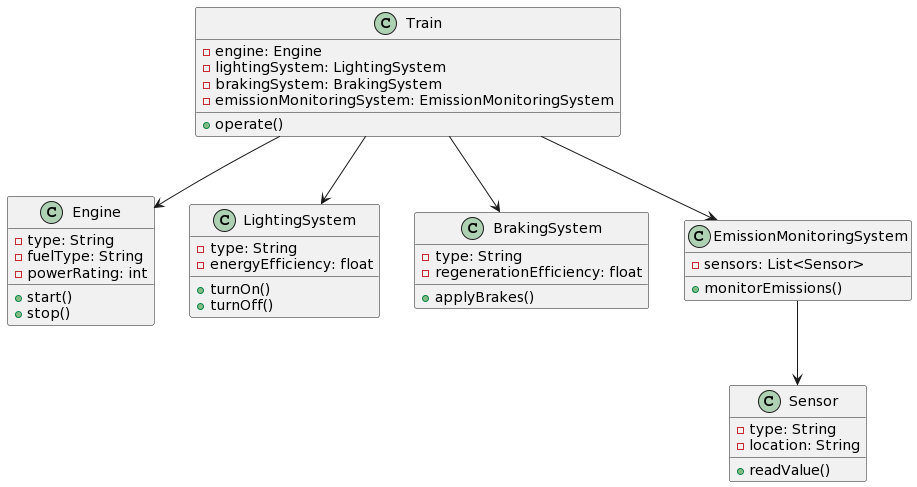

The diagram above was rendered by PlantUML. Its source (embedded in the PNG):
@startuml
class Train {
    -engine: Engine
    -lightingSystem: LightingSystem
    -brakingSystem: BrakingSystem
    -emissionMonitoringSystem: EmissionMonitoringSystem
    +operate()
}

class Engine {
    -type: String
    -fuelType: String
    -powerRating: int
    +start()
    +stop()
}

class LightingSystem {
    -type: String
    -energyEfficiency: float
    +turnOn()
    +turnOff()
}

class BrakingSystem {
    -type: String
    -regenerationEfficiency: float
    +applyBrakes()
}

class EmissionMonitoringSystem {
    -sensors: List<Sensor>
    +monitorEmissions()
}

class Sensor {
    -type: String
    -location: String
    +readValue()
}

Train --> Engine
Train --> LightingSystem
Train --> BrakingSystem
Train --> EmissionMonitoringSystem
EmissionMonitoringSystem --> Sensor
@enduml